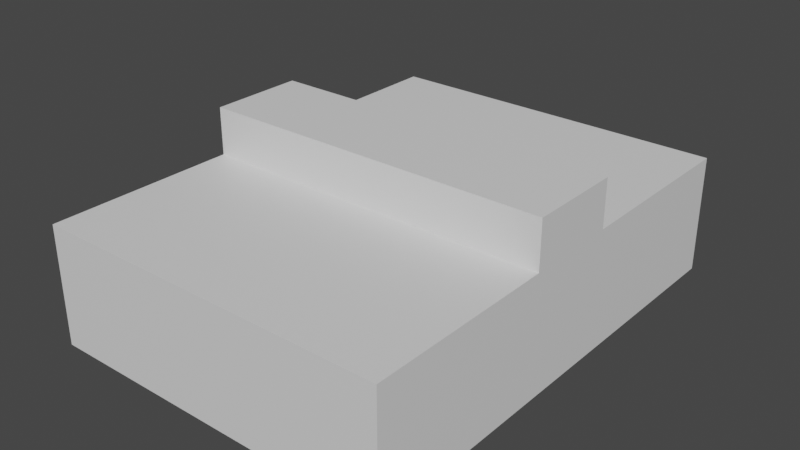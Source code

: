 # Source: objp1.blend  (saved by Blender 3.6.11; exported with 4.5.12 LTS)
import bpy
from mathutils import Matrix  # noqa: F401  (used for matrix-valued properties, if any)

bpy.ops.wm.read_factory_settings(use_empty=True)
scene = bpy.context.scene
scene.name = 'Scene'

# ---- collections
col_collection = bpy.data.collections.new('Collection'); scene.collection.children.link(col_collection)

# ---- materials (node trees are filled in below, after node groups)
mat_material = bpy.data.materials.new('Material')
mat_material.alpha_threshold = 0.0
mat_material.use_transparent_shadow = False
mat_material.roughness = 0.5
mat_material.line_color = (0.0, 0.0, 0.0, 1.0)

# ---- material node trees
mat_material.use_nodes = True; mat_material.node_tree.nodes.clear()
_N = mat_material.node_tree.nodes; _L = mat_material.node_tree.links
n0 = _N.new('ShaderNodeOutputMaterial'); n0.name = 'Material Output'; n0.location = (300, 300)
n1 = _N.new('ShaderNodeBsdfPrincipled'); n1.name = 'Principled BSDF'; n1.location = (10, 300)
n1.distribution = 'GGX'
n1.subsurface_method = 'RANDOM_WALK_SKIN'
n1.inputs[3].default_value = 1.45
n1.inputs[27].default_value = (0.0, 0.0, 0.0, 1.0)
n1.inputs[28].default_value = 1.0
_L.new(n1.outputs[0], n0.inputs[0])
n0.is_active_output = True

# ---- world
world_world = bpy.data.worlds.new('World'); scene.world = world_world
world_world.use_nodes = True; world_world.node_tree.nodes.clear()
_N = world_world.node_tree.nodes; _L = world_world.node_tree.links
n0 = _N.new('ShaderNodeOutputWorld'); n0.name = 'World Output'; n0.location = (300, 300)
n1 = _N.new('ShaderNodeBackground'); n1.name = 'Background'; n1.location = (10, 300)
n1.inputs[0].default_value = (0.05088, 0.05088, 0.05088, 1.0)
_L.new(n1.outputs[0], n0.inputs[0])
n0.is_active_output = True
world_world.color = (0.05088, 0.05088, 0.05088)
world_world.use_sun_shadow = False
world_world.sun_shadow_jitter_overblur = 0.0

# ---- meshes
me_cube = bpy.data.meshes.new('Cube')
me_cube.from_pydata([(1.0, 0.2, 1.0), (1.0, 1.0, -1.0), (1.0, 1.0, 0.4286), (1.0, -1.0, -1.0), (1.0, 0.2, 0.4286), (1.0, -0.2, 1.0), (-1.0, 1.0, -1.0), (1.0, -1.0, 0.4286), (-1.0, -1.0, -1.0), (1.0, -0.2, 0.4286), (-1.0, 0.2, 1.0), (-1.0, 1.0, 0.4286), (-1.0, 0.2, 0.4286), (-1.0, -0.2, 1.0), (-1.0, -1.0, 0.4286), (-1.0, -0.2, 0.4286), (-0.2, -0.2, 1.0), (0.2, 0.2, 1.0)], [], [(17, 10, 13, 16), (16, 5, 0, 17), (14, 8, 3, 7), (13, 10, 12, 15), (6, 8, 14, 11), (6, 1, 3, 8), (4, 0, 5, 9), (7, 3, 1, 2), (2, 1, 6, 11), (7, 2, 11, 14), (13, 15, 9, 5, 16), (12, 4, 9, 15), (0, 4, 12, 10, 17)])
_uv = me_cube.uv_layers.new(name='UVMap')
_uv.uv.foreach_set('vector', [0.725, 0.6, 0.875, 0.6, 0.875, 0.65, 0.775, 0.65, 0.775, 0.65, 0.625, 0.65, 0.625, 0.6, 0.725, 0.6, 0.5536, 1.0, 0.375, 1.0, 0.375, 0.75, 0.5536, 0.75, 0.625, 0.1, 0.625, 0.15, 0.5536, 0.15, 0.5536, 0.1, 0.375, 0.25, 0.375, 0.0, 0.5536, 0.0, 0.5536, 0.25, 0.125, 0.5, 0.375, 0.5, 0.375, 0.75, 0.125, 0.75, 0.375, 0.75, 0.625, 0.6, 0.625, 0.65, 0.5536, 0.65, 0.5536, 0.75, 0.375, 0.75, 0.375, 0.5, 0.5536, 0.5, 0.5536, 0.5, 0.375, 0.5, 0.375, 0.25, 0.5536, 0.25, 0.375, 0.75, 0.375, 0.5, 0.125, 0.5, 0.125, 0.75, 0.625, 1.0, 0.375, 1.0, 0.375, 0.75, 0.625, 0.75, 0.625, 0.9, 0.125, 0.5, 0.375, 0.5, 0.375, 0.75, 0.375, 0.75, 0.625, 0.5, 0.375, 0.5, 0.375, 0.25, 0.625, 0.25, 0.625, 0.4])
me_cube.materials.append(mat_material)
me_cube.use_mirror_vertex_groups = False
me_cube.update()

# ---- objects
ob_cube = bpy.data.objects.new('Cube', me_cube)

# ---- transforms, parenting, visibility, modifiers, constraints
ob_cube.location = (0.0, 0.0, 0.3468)
ob_cube.scale = (0.75, 1.0, 0.35)
ob_cube.lock_rotations_4d = False
ob_cube.empty_display_type = 'ARROWS'
ob_cube.lineart.crease_threshold = 0.0

# ---- collection membership
col_collection.objects.link(ob_cube)

# ---- scene / render settings (as saved in the file)
scene.frame_start = 1; scene.frame_end = 250; scene.frame_set(1)
scene.render.engine = 'BLENDER_EEVEE_NEXT'
scene.cycles.sampling_pattern = 'TABULATED_SOBOL'
scene.view_settings.view_transform = 'Filmic'
bpy.context.view_layer.update()

# ---- added for rendering (the .blend has no active camera and no usable light): camera, sun
cam_auto = bpy.data.cameras.new('AutoCamera')
cam_auto.lens = 50.0
cam_auto.sensor_width = 36.0
cam_auto.clip_end = 1000.0
ob_auto_camera = bpy.data.objects.new('AutoCamera', cam_auto)
scene.collection.objects.link(ob_auto_camera)
ob_auto_camera.location = (2.40202, -2.88243, 2.26842)
ob_auto_camera.rotation_euler = (1.09748, -7.21219e-08, 0.694738)
scene.camera = ob_auto_camera
light_auto_sun = bpy.data.lights.new('AutoSun', 'SUN')
light_auto_sun.energy = 3.0
light_auto_sun.angle = 0.0523599
ob_auto_sun = bpy.data.objects.new('AutoSun', light_auto_sun)
scene.collection.objects.link(ob_auto_sun)
ob_auto_sun.rotation_euler = (0.872665, 0.174533, 0.523599)
bpy.context.view_layer.update()
